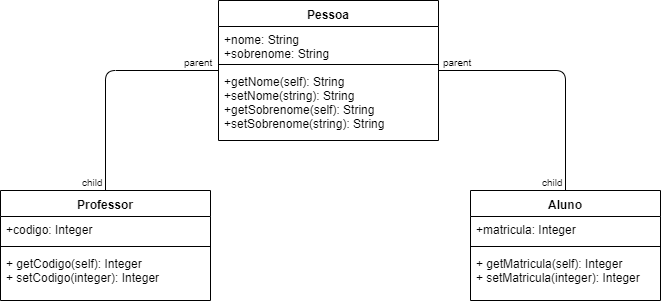

The diagram above was exported from draw.io. Its source (the exported page's mxGraphModel, read from the mxfile embedded in the PNG):
<mxGraphModel dx="868" dy="401" grid="1" gridSize="10" guides="1" tooltips="1" connect="1" arrows="1" fold="1" page="1" pageScale="1" pageWidth="827" pageHeight="1169" math="0" shadow="0">
  <root>
    <mxCell id="0" />
    <mxCell id="1" parent="0" />
    <mxCell id="8h0CABn7nQOTF37pSPMx-31" value="Pessoa" style="swimlane;fontStyle=1;align=center;verticalAlign=top;childLayout=stackLayout;horizontal=1;startSize=26;horizontalStack=0;resizeParent=1;resizeParentMax=0;resizeLast=0;collapsible=1;marginBottom=0;" vertex="1" parent="1">
      <mxGeometry x="318" y="40" width="220" height="140" as="geometry">
        <mxRectangle x="340" y="50" width="70" height="26" as="alternateBounds" />
      </mxGeometry>
    </mxCell>
    <mxCell id="8h0CABn7nQOTF37pSPMx-32" value="+nome: String&#10;+sobrenome: String" style="text;strokeColor=none;fillColor=none;align=left;verticalAlign=top;spacingLeft=4;spacingRight=4;overflow=hidden;rotatable=0;points=[[0,0.5],[1,0.5]];portConstraint=eastwest;" vertex="1" parent="8h0CABn7nQOTF37pSPMx-31">
      <mxGeometry y="26" width="220" height="34" as="geometry" />
    </mxCell>
    <mxCell id="8h0CABn7nQOTF37pSPMx-33" value="" style="line;strokeWidth=1;fillColor=none;align=left;verticalAlign=middle;spacingTop=-1;spacingLeft=3;spacingRight=3;rotatable=0;labelPosition=right;points=[];portConstraint=eastwest;" vertex="1" parent="8h0CABn7nQOTF37pSPMx-31">
      <mxGeometry y="60" width="220" height="8" as="geometry" />
    </mxCell>
    <mxCell id="8h0CABn7nQOTF37pSPMx-34" value="+getNome(self): String&#10;+setNome(string): String&#10;+getSobrenome(self): String&#10;+setSobrenome(string): String" style="text;strokeColor=none;fillColor=none;align=left;verticalAlign=top;spacingLeft=4;spacingRight=4;overflow=hidden;rotatable=0;points=[[0,0.5],[1,0.5]];portConstraint=eastwest;" vertex="1" parent="8h0CABn7nQOTF37pSPMx-31">
      <mxGeometry y="68" width="220" height="72" as="geometry" />
    </mxCell>
    <mxCell id="8h0CABn7nQOTF37pSPMx-35" value="Professor" style="swimlane;fontStyle=1;align=center;verticalAlign=top;childLayout=stackLayout;horizontal=1;startSize=26;horizontalStack=0;resizeParent=1;resizeParentMax=0;resizeLast=0;collapsible=1;marginBottom=0;" vertex="1" parent="1">
      <mxGeometry x="100" y="230" width="210" height="110" as="geometry" />
    </mxCell>
    <mxCell id="8h0CABn7nQOTF37pSPMx-36" value="+codigo: Integer" style="text;strokeColor=none;fillColor=none;align=left;verticalAlign=top;spacingLeft=4;spacingRight=4;overflow=hidden;rotatable=0;points=[[0,0.5],[1,0.5]];portConstraint=eastwest;" vertex="1" parent="8h0CABn7nQOTF37pSPMx-35">
      <mxGeometry y="26" width="210" height="26" as="geometry" />
    </mxCell>
    <mxCell id="8h0CABn7nQOTF37pSPMx-37" value="" style="line;strokeWidth=1;fillColor=none;align=left;verticalAlign=middle;spacingTop=-1;spacingLeft=3;spacingRight=3;rotatable=0;labelPosition=right;points=[];portConstraint=eastwest;" vertex="1" parent="8h0CABn7nQOTF37pSPMx-35">
      <mxGeometry y="52" width="210" height="8" as="geometry" />
    </mxCell>
    <mxCell id="8h0CABn7nQOTF37pSPMx-38" value="+ getCodigo(self): Integer&#10;+ setCodigo(integer): Integer" style="text;strokeColor=none;fillColor=none;align=left;verticalAlign=top;spacingLeft=4;spacingRight=4;overflow=hidden;rotatable=0;points=[[0,0.5],[1,0.5]];portConstraint=eastwest;" vertex="1" parent="8h0CABn7nQOTF37pSPMx-35">
      <mxGeometry y="60" width="210" height="50" as="geometry" />
    </mxCell>
    <mxCell id="8h0CABn7nQOTF37pSPMx-42" value="" style="endArrow=none;html=1;edgeStyle=orthogonalEdgeStyle;" edge="1" parent="1" source="8h0CABn7nQOTF37pSPMx-31" target="8h0CABn7nQOTF37pSPMx-35">
      <mxGeometry relative="1" as="geometry">
        <mxPoint x="100" y="340" as="sourcePoint" />
        <mxPoint x="260" y="340" as="targetPoint" />
      </mxGeometry>
    </mxCell>
    <mxCell id="8h0CABn7nQOTF37pSPMx-43" value="parent" style="resizable=0;html=1;align=left;verticalAlign=bottom;labelBackgroundColor=#ffffff;fontSize=10;" connectable="0" vertex="1" parent="8h0CABn7nQOTF37pSPMx-42">
      <mxGeometry x="-1" relative="1" as="geometry">
        <mxPoint x="-37" as="offset" />
      </mxGeometry>
    </mxCell>
    <mxCell id="8h0CABn7nQOTF37pSPMx-44" value="child" style="resizable=0;html=1;align=right;verticalAlign=bottom;labelBackgroundColor=#ffffff;fontSize=10;" connectable="0" vertex="1" parent="8h0CABn7nQOTF37pSPMx-42">
      <mxGeometry x="1" relative="1" as="geometry" />
    </mxCell>
    <mxCell id="8h0CABn7nQOTF37pSPMx-45" value="Aluno" style="swimlane;fontStyle=1;align=center;verticalAlign=top;childLayout=stackLayout;horizontal=1;startSize=26;horizontalStack=0;resizeParent=1;resizeParentMax=0;resizeLast=0;collapsible=1;marginBottom=0;" vertex="1" parent="1">
      <mxGeometry x="570" y="230" width="190" height="110" as="geometry" />
    </mxCell>
    <mxCell id="8h0CABn7nQOTF37pSPMx-46" value="+matricula: Integer" style="text;strokeColor=none;fillColor=none;align=left;verticalAlign=top;spacingLeft=4;spacingRight=4;overflow=hidden;rotatable=0;points=[[0,0.5],[1,0.5]];portConstraint=eastwest;" vertex="1" parent="8h0CABn7nQOTF37pSPMx-45">
      <mxGeometry y="26" width="190" height="26" as="geometry" />
    </mxCell>
    <mxCell id="8h0CABn7nQOTF37pSPMx-47" value="" style="line;strokeWidth=1;fillColor=none;align=left;verticalAlign=middle;spacingTop=-1;spacingLeft=3;spacingRight=3;rotatable=0;labelPosition=right;points=[];portConstraint=eastwest;" vertex="1" parent="8h0CABn7nQOTF37pSPMx-45">
      <mxGeometry y="52" width="190" height="8" as="geometry" />
    </mxCell>
    <mxCell id="8h0CABn7nQOTF37pSPMx-48" value="+ getMatricula(self): Integer&#10;+ setMatricula(integer): Integer" style="text;strokeColor=none;fillColor=none;align=left;verticalAlign=top;spacingLeft=4;spacingRight=4;overflow=hidden;rotatable=0;points=[[0,0.5],[1,0.5]];portConstraint=eastwest;" vertex="1" parent="8h0CABn7nQOTF37pSPMx-45">
      <mxGeometry y="60" width="190" height="50" as="geometry" />
    </mxCell>
    <mxCell id="8h0CABn7nQOTF37pSPMx-50" value="" style="endArrow=none;html=1;edgeStyle=orthogonalEdgeStyle;" edge="1" parent="1" source="8h0CABn7nQOTF37pSPMx-31" target="8h0CABn7nQOTF37pSPMx-45">
      <mxGeometry relative="1" as="geometry">
        <mxPoint x="503" y="240" as="sourcePoint" />
        <mxPoint x="370" y="360" as="targetPoint" />
      </mxGeometry>
    </mxCell>
    <mxCell id="8h0CABn7nQOTF37pSPMx-51" value="parent" style="resizable=0;html=1;align=left;verticalAlign=bottom;labelBackgroundColor=#ffffff;fontSize=10;" connectable="0" vertex="1" parent="8h0CABn7nQOTF37pSPMx-50">
      <mxGeometry x="-1" relative="1" as="geometry">
        <mxPoint x="2" as="offset" />
      </mxGeometry>
    </mxCell>
    <mxCell id="8h0CABn7nQOTF37pSPMx-52" value="child" style="resizable=0;html=1;align=right;verticalAlign=bottom;labelBackgroundColor=#ffffff;fontSize=10;" connectable="0" vertex="1" parent="8h0CABn7nQOTF37pSPMx-50">
      <mxGeometry x="1" relative="1" as="geometry" />
    </mxCell>
  </root>
</mxGraphModel>